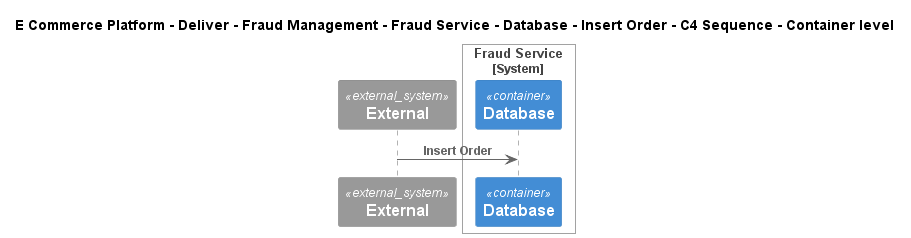

The diagram above was rendered by PlantUML. Its source (embedded in the PNG):
@startuml
!include ..\..\..\..\..\..\..\..\..\.c4s\C4_Sequence.puml
SHOW_FOOT_BOXES()

title E Commerce Platform - Deliver - Fraud Management - Fraud Service - Database - Insert Order - C4 Sequence - Container level

System_Ext(C4InterFlow.SoftwareSystems.ExternalSystem, "External", "")

System_Boundary(ECommercePlatform.Deliver.FraudManagement.SoftwareSystems.FraudService, "Fraud Service")
    ContainerDb(ECommercePlatform.Deliver.FraudManagement.SoftwareSystems.FraudService.Containers.Database, "Database", "", "")
Boundary_End()

Rel(C4InterFlow.SoftwareSystems.ExternalSystem, ECommercePlatform.Deliver.FraudManagement.SoftwareSystems.FraudService.Containers.Database, "Insert Order")


@enduml